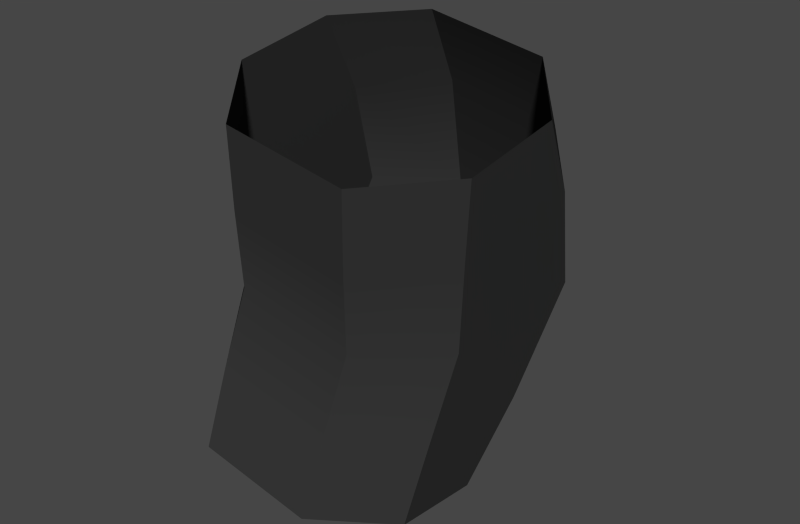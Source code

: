 # Source: 3.blend  (saved by Blender 2.79.6; exported with 4.5.12 LTS)
import bpy
from mathutils import Matrix  # noqa: F401  (used for matrix-valued properties, if any)

bpy.ops.wm.read_factory_settings(use_empty=True)
scene = bpy.context.scene
scene.name = 'Scene'

# ---- collections
col_collection_2 = bpy.data.collections.new('Collection 2'); scene.collection.children.link(col_collection_2)

# ---- materials (node trees are filled in below, after node groups)
mat_joints = bpy.data.materials.new('joints')
mat_joints.alpha_threshold = 0.0
mat_joints.use_transparent_shadow = False
mat_joints.preview_render_type = 'SHADERBALL'
mat_joints.diffuse_color = (0.03741, 0.03741, 0.03741, 1.0)
mat_joints.roughness = 0.5
mat_joints.specular_intensity = 0.1548
mat_joints.line_color = (0.0, 0.0, 0.0, 1.0)

# ---- material node trees

# ---- world
world_world = bpy.data.worlds.new('World'); scene.world = world_world
world_world.color = (0.05088, 0.05088, 0.05088)
world_world.use_sun_shadow = False
world_world.sun_shadow_jitter_overblur = 0.0
world_world.cycles.sampling_method = 'MANUAL'
world_world.cycles.sample_map_resolution = 256
world_world.light_settings.ao_factor = 0.1

# ---- meshes
me_plane_013 = bpy.data.meshes.new('Plane.013')
me_plane_013.from_pydata([(-1.049, 0.2936, 1.373), (-0.9761, 0.3789, 1.375), (-0.8348, 0.3789, 1.35), (-0.7668, 0.2936, 1.323), (-1.029, 0.3789, 1.077), (-1.097, 0.2936, 1.104), (-1.053, 0.1315, 1.352), (-0.7704, 0.1315, 1.302), (-0.8437, 0.04624, 1.3), (-0.9849, 0.04624, 1.325), (-0.8873, 0.3789, 1.052), (-0.8141, 0.2936, 1.055), (-1.093, 0.1315, 1.125), (-0.8105, 0.1315, 1.075), (-0.8785, 0.04624, 1.102), (-1.02, 0.04624, 1.127), (-1.032, 0.2323, 1.47), (-0.959, 0.3176, 1.472), (-0.8177, 0.3176, 1.447), (-0.7497, 0.2323, 1.42), (-1.036, 0.1142, 1.449), (-0.7533, 0.1142, 1.399), (-0.8266, 0.02888, 1.397), (-0.9678, 0.02888, 1.422), (-1.046, 0.3176, 0.9801), (-1.114, 0.2323, 1.007), (-0.9045, 0.3176, 0.9552), (-0.8312, 0.2323, 0.9576), (-1.11, 0.1142, 1.028), (-0.8276, 0.1142, 0.9781), (-0.8956, 0.02888, 1.005), (-1.037, 0.02888, 1.03), (-1.073, 0.3486, 1.239), (-1.002, 0.4352, 1.226), (-1.073, 0.1533, 1.239), (-0.8611, 0.0667, 1.201), (-1.002, 0.0667, 1.226), (-0.8611, 0.4352, 1.201), (-0.7905, 0.3486, 1.189), (-0.7905, 0.1533, 1.189)], [], [(33, 32, 0, 1), (34, 6, 0, 32), (36, 35, 8, 9), (38, 37, 2, 3), (39, 38, 3, 7), (35, 39, 7, 8), (37, 33, 1, 2), (36, 9, 6, 34), (3, 2, 18, 19), (7, 3, 19, 21), (8, 7, 21, 22), (2, 1, 17, 18), (9, 23, 20, 6), (1, 0, 16, 17), (6, 20, 16, 0), (9, 8, 22, 23), (29, 27, 11, 13), (30, 29, 13, 14), (24, 25, 5, 4), (31, 15, 12, 28), (31, 30, 14, 15), (28, 12, 5, 25), (26, 24, 4, 10), (27, 26, 10, 11), (4, 5, 32, 33), (12, 34, 32, 5), (15, 14, 35, 36), (11, 10, 37, 38), (13, 11, 38, 39), (14, 13, 39, 35), (10, 4, 33, 37), (15, 36, 34, 12)])
me_plane_013.polygons.foreach_set('use_smooth', [True] * 32)
_uv = me_plane_013.uv_layers.new(name='UVMap')
_uv.uv.foreach_set('vector', [0.7091, 0.623, 0.9268, 0.623, 0.9268, 3.485, 0.7091, 3.485, 0.9268, 0.623, 0.9268, 3.485, 0.9268, 3.485, 0.9268, 0.623, 0.7091, 0.623, 0.2738, 0.623, 0.2738, 3.485, 0.7091, 3.485, 0.05618, 0.623, 0.2738, 0.623, 0.2738, 3.485, 0.05619, 3.485, 0.05618, 0.623, 0.05618, 0.623, 0.05619, 3.485, 0.05618, 3.485, 0.2738, 0.623, 0.05618, 0.623, 0.05618, 3.485, 0.2738, 3.485, 0.2738, 0.623, 0.7091, 0.623, 0.7091, 3.485, 0.2738, 3.485, 0.7091, 0.623, 0.7091, 3.485, 0.9268, 3.485, 0.9268, 0.623, 0.05619, 3.485, 0.2738, 3.485, 0.2738, 5.726, 0.05618, 5.726, 0.05618, 3.485, 0.05619, 3.485, 0.05618, 5.726, 0.05618, 5.726, 0.2738, 3.485, 0.05618, 3.485, 0.05618, 5.726, 0.2738, 5.726, 0.2738, 3.485, 0.7091, 3.485, 0.7091, 5.726, 0.2738, 5.726, 0.7091, 3.485, 0.7091, 5.726, 0.9268, 5.726, 0.9268, 3.485, 0.7091, 3.485, 0.9268, 3.485, 0.9268, 5.726, 0.7091, 5.726, 0.9268, 3.485, 0.9268, 5.726, 0.9268, 5.726, 0.9268, 3.485, 0.7091, 3.485, 0.2738, 3.485, 0.2738, 5.726, 0.7091, 5.726, 0.05618, -4.48, 0.05618, -4.48, 0.05618, -2.239, 0.05618, -2.239, 0.2738, -4.48, 0.05618, -4.48, 0.05618, -2.239, 0.2738, -2.239, 0.7091, -4.48, 0.9267, -4.48, 0.9267, -2.239, 0.7091, -2.239, 0.7091, -4.48, 0.7091, -2.239, 0.9267, -2.239, 0.9267, -4.48, 0.7091, -4.48, 0.2738, -4.48, 0.2738, -2.239, 0.7091, -2.239, 0.9267, -4.48, 0.9267, -2.239, 0.9267, -2.239, 0.9267, -4.48, 0.2738, -4.48, 0.7091, -4.48, 0.7091, -2.239, 0.2738, -2.239, 0.05618, -4.48, 0.2738, -4.48, 0.2738, -2.239, 0.05618, -2.239, 0.7091, -2.239, 0.9267, -2.239, 0.9268, 0.623, 0.7091, 0.623, 0.9267, -2.239, 0.9268, 0.623, 0.9268, 0.623, 0.9267, -2.239, 0.7091, -2.239, 0.2738, -2.239, 0.2738, 0.623, 0.7091, 0.623, 0.05618, -2.239, 0.2738, -2.239, 0.2738, 0.623, 0.05618, 0.623, 0.05618, -2.239, 0.05618, -2.239, 0.05618, 0.623, 0.05618, 0.623, 0.2738, -2.239, 0.05618, -2.239, 0.05618, 0.623, 0.2738, 0.623, 0.2738, -2.239, 0.7091, -2.239, 0.7091, 0.623, 0.2738, 0.623, 0.7091, -2.239, 0.7091, 0.623, 0.9268, 0.623, 0.9267, -2.239])
me_plane_013.materials.append(mat_joints)
me_plane_013.use_remesh_preserve_volume = False
me_plane_013.use_remesh_preserve_attributes = False
me_plane_013.use_mirror_vertex_groups = False
me_plane_013.update()

# ---- objects
ob_plane_011 = bpy.data.objects.new('Plane.011', me_plane_013)

# ---- transforms, parenting, visibility, modifiers, constraints
ob_plane_011.location = (55.91, -20.47, -53.43)
ob_plane_011.scale = (60.34, 60.34, 60.34)
ob_plane_011.lineart.crease_threshold = 0.0
_m = ob_plane_011.modifiers.new('EdgeSplit', 'EDGE_SPLIT')

# ---- collection membership
col_collection_2.objects.link(ob_plane_011)

# ---- scene / render settings (as saved in the file)
scene.frame_start = 1; scene.frame_end = 250; scene.frame_set(0)
scene.render.engine = 'BLENDER_EEVEE_NEXT'
scene.render.image_settings.color_mode = 'RGB'
scene.render.image_settings.compression = 90
scene.render.resolution_x = 1650
scene.render.dither_intensity = 0.0
scene.render.bake_margin = 2
scene.render.bake_bias = 0.0
scene.cycles.use_denoising = False
scene.cycles.samples = 10
scene.cycles.sampling_pattern = 'TABULATED_SOBOL'
scene.cycles.light_sampling_threshold = 0.0
scene.cycles.use_adaptive_sampling = False
scene.cycles.use_light_tree = False
scene.cycles.blur_glossy = 0.0
scene.cycles.volume_bounces = 1
scene.cycles.pixel_filter_type = 'GAUSSIAN'
scene.cycles.sample_clamp_indirect = 0.0
scene.view_settings.view_transform = 'Filmic'
bpy.context.view_layer.update()

# ---- added for rendering (the .blend has no active camera and no usable light): camera, sun
cam_auto = bpy.data.cameras.new('AutoCamera')
cam_auto.lens = 50.0
cam_auto.sensor_width = 36.0
cam_auto.clip_end = 1000.0
ob_auto_camera = bpy.data.objects.new('AutoCamera', cam_auto)
scene.collection.objects.link(ob_auto_camera)
ob_auto_camera.location = (41.6434, -56.8086, 53.3522)
ob_auto_camera.rotation_euler = (1.09748, -7.21219e-08, 0.694738)
scene.camera = ob_auto_camera
light_auto_sun = bpy.data.lights.new('AutoSun', 'SUN')
light_auto_sun.energy = 3.0
light_auto_sun.angle = 0.0523599
ob_auto_sun = bpy.data.objects.new('AutoSun', light_auto_sun)
scene.collection.objects.link(ob_auto_sun)
ob_auto_sun.rotation_euler = (0.872665, 0.174533, 0.523599)
bpy.context.view_layer.update()
